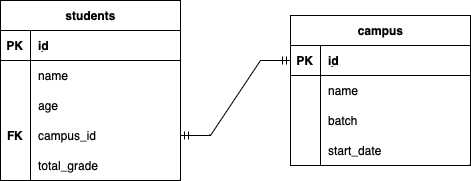

The diagram above was exported from draw.io. Its source (the exported page's mxGraphModel, read from the mxfile embedded in the PNG):
<mxGraphModel dx="954" dy="623" grid="1" gridSize="10" guides="1" tooltips="1" connect="1" arrows="1" fold="1" page="1" pageScale="1" pageWidth="850" pageHeight="1100" math="0" shadow="0">
  <root>
    <mxCell id="0" />
    <mxCell id="1" parent="0" />
    <mxCell id="KM-BU1sQnZe9QvfPH4yA-1" value="students" style="shape=table;startSize=30;container=1;collapsible=1;childLayout=tableLayout;fixedRows=1;rowLines=0;fontStyle=1;align=center;resizeLast=1;html=1;" vertex="1" parent="1">
      <mxGeometry x="150" y="190" width="180" height="180" as="geometry" />
    </mxCell>
    <mxCell id="KM-BU1sQnZe9QvfPH4yA-2" value="" style="shape=tableRow;horizontal=0;startSize=0;swimlaneHead=0;swimlaneBody=0;fillColor=none;collapsible=0;dropTarget=0;points=[[0,0.5],[1,0.5]];portConstraint=eastwest;top=0;left=0;right=0;bottom=1;" vertex="1" parent="KM-BU1sQnZe9QvfPH4yA-1">
      <mxGeometry y="30" width="180" height="30" as="geometry" />
    </mxCell>
    <mxCell id="KM-BU1sQnZe9QvfPH4yA-3" value="PK" style="shape=partialRectangle;connectable=0;fillColor=none;top=0;left=0;bottom=0;right=0;fontStyle=1;overflow=hidden;whiteSpace=wrap;html=1;" vertex="1" parent="KM-BU1sQnZe9QvfPH4yA-2">
      <mxGeometry width="30" height="30" as="geometry">
        <mxRectangle width="30" height="30" as="alternateBounds" />
      </mxGeometry>
    </mxCell>
    <mxCell id="KM-BU1sQnZe9QvfPH4yA-4" value="id" style="shape=partialRectangle;connectable=0;fillColor=none;top=0;left=0;bottom=0;right=0;align=left;spacingLeft=6;fontStyle=5;overflow=hidden;whiteSpace=wrap;html=1;" vertex="1" parent="KM-BU1sQnZe9QvfPH4yA-2">
      <mxGeometry x="30" width="150" height="30" as="geometry">
        <mxRectangle width="150" height="30" as="alternateBounds" />
      </mxGeometry>
    </mxCell>
    <mxCell id="KM-BU1sQnZe9QvfPH4yA-5" value="" style="shape=tableRow;horizontal=0;startSize=0;swimlaneHead=0;swimlaneBody=0;fillColor=none;collapsible=0;dropTarget=0;points=[[0,0.5],[1,0.5]];portConstraint=eastwest;top=0;left=0;right=0;bottom=0;" vertex="1" parent="KM-BU1sQnZe9QvfPH4yA-1">
      <mxGeometry y="60" width="180" height="30" as="geometry" />
    </mxCell>
    <mxCell id="KM-BU1sQnZe9QvfPH4yA-6" value="" style="shape=partialRectangle;connectable=0;fillColor=none;top=0;left=0;bottom=0;right=0;editable=1;overflow=hidden;whiteSpace=wrap;html=1;" vertex="1" parent="KM-BU1sQnZe9QvfPH4yA-5">
      <mxGeometry width="30" height="30" as="geometry">
        <mxRectangle width="30" height="30" as="alternateBounds" />
      </mxGeometry>
    </mxCell>
    <mxCell id="KM-BU1sQnZe9QvfPH4yA-7" value="name" style="shape=partialRectangle;connectable=0;fillColor=none;top=0;left=0;bottom=0;right=0;align=left;spacingLeft=6;overflow=hidden;whiteSpace=wrap;html=1;" vertex="1" parent="KM-BU1sQnZe9QvfPH4yA-5">
      <mxGeometry x="30" width="150" height="30" as="geometry">
        <mxRectangle width="150" height="30" as="alternateBounds" />
      </mxGeometry>
    </mxCell>
    <mxCell id="KM-BU1sQnZe9QvfPH4yA-8" value="" style="shape=tableRow;horizontal=0;startSize=0;swimlaneHead=0;swimlaneBody=0;fillColor=none;collapsible=0;dropTarget=0;points=[[0,0.5],[1,0.5]];portConstraint=eastwest;top=0;left=0;right=0;bottom=0;" vertex="1" parent="KM-BU1sQnZe9QvfPH4yA-1">
      <mxGeometry y="90" width="180" height="30" as="geometry" />
    </mxCell>
    <mxCell id="KM-BU1sQnZe9QvfPH4yA-9" value="" style="shape=partialRectangle;connectable=0;fillColor=none;top=0;left=0;bottom=0;right=0;editable=1;overflow=hidden;whiteSpace=wrap;html=1;" vertex="1" parent="KM-BU1sQnZe9QvfPH4yA-8">
      <mxGeometry width="30" height="30" as="geometry">
        <mxRectangle width="30" height="30" as="alternateBounds" />
      </mxGeometry>
    </mxCell>
    <mxCell id="KM-BU1sQnZe9QvfPH4yA-10" value="age" style="shape=partialRectangle;connectable=0;fillColor=none;top=0;left=0;bottom=0;right=0;align=left;spacingLeft=6;overflow=hidden;whiteSpace=wrap;html=1;" vertex="1" parent="KM-BU1sQnZe9QvfPH4yA-8">
      <mxGeometry x="30" width="150" height="30" as="geometry">
        <mxRectangle width="150" height="30" as="alternateBounds" />
      </mxGeometry>
    </mxCell>
    <mxCell id="KM-BU1sQnZe9QvfPH4yA-11" value="" style="shape=tableRow;horizontal=0;startSize=0;swimlaneHead=0;swimlaneBody=0;fillColor=none;collapsible=0;dropTarget=0;points=[[0,0.5],[1,0.5]];portConstraint=eastwest;top=0;left=0;right=0;bottom=0;" vertex="1" parent="KM-BU1sQnZe9QvfPH4yA-1">
      <mxGeometry y="120" width="180" height="30" as="geometry" />
    </mxCell>
    <mxCell id="KM-BU1sQnZe9QvfPH4yA-12" value="FK" style="shape=partialRectangle;connectable=0;fillColor=none;top=0;left=0;bottom=0;right=0;editable=1;overflow=hidden;whiteSpace=wrap;html=1;fontStyle=1" vertex="1" parent="KM-BU1sQnZe9QvfPH4yA-11">
      <mxGeometry width="30" height="30" as="geometry">
        <mxRectangle width="30" height="30" as="alternateBounds" />
      </mxGeometry>
    </mxCell>
    <mxCell id="KM-BU1sQnZe9QvfPH4yA-13" value="campus_id" style="shape=partialRectangle;connectable=0;fillColor=none;top=0;left=0;bottom=0;right=0;align=left;spacingLeft=6;overflow=hidden;whiteSpace=wrap;html=1;" vertex="1" parent="KM-BU1sQnZe9QvfPH4yA-11">
      <mxGeometry x="30" width="150" height="30" as="geometry">
        <mxRectangle width="150" height="30" as="alternateBounds" />
      </mxGeometry>
    </mxCell>
    <mxCell id="KM-BU1sQnZe9QvfPH4yA-14" style="shape=tableRow;horizontal=0;startSize=0;swimlaneHead=0;swimlaneBody=0;fillColor=none;collapsible=0;dropTarget=0;points=[[0,0.5],[1,0.5]];portConstraint=eastwest;top=0;left=0;right=0;bottom=0;" vertex="1" parent="KM-BU1sQnZe9QvfPH4yA-1">
      <mxGeometry y="150" width="180" height="30" as="geometry" />
    </mxCell>
    <mxCell id="KM-BU1sQnZe9QvfPH4yA-15" style="shape=partialRectangle;connectable=0;fillColor=none;top=0;left=0;bottom=0;right=0;editable=1;overflow=hidden;whiteSpace=wrap;html=1;fontStyle=1" vertex="1" parent="KM-BU1sQnZe9QvfPH4yA-14">
      <mxGeometry width="30" height="30" as="geometry">
        <mxRectangle width="30" height="30" as="alternateBounds" />
      </mxGeometry>
    </mxCell>
    <mxCell id="KM-BU1sQnZe9QvfPH4yA-16" value="total_grade" style="shape=partialRectangle;connectable=0;fillColor=none;top=0;left=0;bottom=0;right=0;align=left;spacingLeft=6;overflow=hidden;whiteSpace=wrap;html=1;" vertex="1" parent="KM-BU1sQnZe9QvfPH4yA-14">
      <mxGeometry x="30" width="150" height="30" as="geometry">
        <mxRectangle width="150" height="30" as="alternateBounds" />
      </mxGeometry>
    </mxCell>
    <mxCell id="KM-BU1sQnZe9QvfPH4yA-17" value="campus" style="shape=table;startSize=30;container=1;collapsible=1;childLayout=tableLayout;fixedRows=1;rowLines=0;fontStyle=1;align=center;resizeLast=1;html=1;" vertex="1" parent="1">
      <mxGeometry x="440" y="205" width="180" height="150" as="geometry" />
    </mxCell>
    <mxCell id="KM-BU1sQnZe9QvfPH4yA-18" value="" style="shape=tableRow;horizontal=0;startSize=0;swimlaneHead=0;swimlaneBody=0;fillColor=none;collapsible=0;dropTarget=0;points=[[0,0.5],[1,0.5]];portConstraint=eastwest;top=0;left=0;right=0;bottom=1;" vertex="1" parent="KM-BU1sQnZe9QvfPH4yA-17">
      <mxGeometry y="30" width="180" height="30" as="geometry" />
    </mxCell>
    <mxCell id="KM-BU1sQnZe9QvfPH4yA-19" value="PK" style="shape=partialRectangle;connectable=0;fillColor=none;top=0;left=0;bottom=0;right=0;fontStyle=1;overflow=hidden;whiteSpace=wrap;html=1;" vertex="1" parent="KM-BU1sQnZe9QvfPH4yA-18">
      <mxGeometry width="30" height="30" as="geometry">
        <mxRectangle width="30" height="30" as="alternateBounds" />
      </mxGeometry>
    </mxCell>
    <mxCell id="KM-BU1sQnZe9QvfPH4yA-20" value="id" style="shape=partialRectangle;connectable=0;fillColor=none;top=0;left=0;bottom=0;right=0;align=left;spacingLeft=6;fontStyle=5;overflow=hidden;whiteSpace=wrap;html=1;" vertex="1" parent="KM-BU1sQnZe9QvfPH4yA-18">
      <mxGeometry x="30" width="150" height="30" as="geometry">
        <mxRectangle width="150" height="30" as="alternateBounds" />
      </mxGeometry>
    </mxCell>
    <mxCell id="KM-BU1sQnZe9QvfPH4yA-21" value="" style="shape=tableRow;horizontal=0;startSize=0;swimlaneHead=0;swimlaneBody=0;fillColor=none;collapsible=0;dropTarget=0;points=[[0,0.5],[1,0.5]];portConstraint=eastwest;top=0;left=0;right=0;bottom=0;" vertex="1" parent="KM-BU1sQnZe9QvfPH4yA-17">
      <mxGeometry y="60" width="180" height="30" as="geometry" />
    </mxCell>
    <mxCell id="KM-BU1sQnZe9QvfPH4yA-22" value="" style="shape=partialRectangle;connectable=0;fillColor=none;top=0;left=0;bottom=0;right=0;editable=1;overflow=hidden;whiteSpace=wrap;html=1;" vertex="1" parent="KM-BU1sQnZe9QvfPH4yA-21">
      <mxGeometry width="30" height="30" as="geometry">
        <mxRectangle width="30" height="30" as="alternateBounds" />
      </mxGeometry>
    </mxCell>
    <mxCell id="KM-BU1sQnZe9QvfPH4yA-23" value="name" style="shape=partialRectangle;connectable=0;fillColor=none;top=0;left=0;bottom=0;right=0;align=left;spacingLeft=6;overflow=hidden;whiteSpace=wrap;html=1;" vertex="1" parent="KM-BU1sQnZe9QvfPH4yA-21">
      <mxGeometry x="30" width="150" height="30" as="geometry">
        <mxRectangle width="150" height="30" as="alternateBounds" />
      </mxGeometry>
    </mxCell>
    <mxCell id="KM-BU1sQnZe9QvfPH4yA-24" value="" style="shape=tableRow;horizontal=0;startSize=0;swimlaneHead=0;swimlaneBody=0;fillColor=none;collapsible=0;dropTarget=0;points=[[0,0.5],[1,0.5]];portConstraint=eastwest;top=0;left=0;right=0;bottom=0;" vertex="1" parent="KM-BU1sQnZe9QvfPH4yA-17">
      <mxGeometry y="90" width="180" height="30" as="geometry" />
    </mxCell>
    <mxCell id="KM-BU1sQnZe9QvfPH4yA-25" value="" style="shape=partialRectangle;connectable=0;fillColor=none;top=0;left=0;bottom=0;right=0;editable=1;overflow=hidden;whiteSpace=wrap;html=1;" vertex="1" parent="KM-BU1sQnZe9QvfPH4yA-24">
      <mxGeometry width="30" height="30" as="geometry">
        <mxRectangle width="30" height="30" as="alternateBounds" />
      </mxGeometry>
    </mxCell>
    <mxCell id="KM-BU1sQnZe9QvfPH4yA-26" value="batch" style="shape=partialRectangle;connectable=0;fillColor=none;top=0;left=0;bottom=0;right=0;align=left;spacingLeft=6;overflow=hidden;whiteSpace=wrap;html=1;" vertex="1" parent="KM-BU1sQnZe9QvfPH4yA-24">
      <mxGeometry x="30" width="150" height="30" as="geometry">
        <mxRectangle width="150" height="30" as="alternateBounds" />
      </mxGeometry>
    </mxCell>
    <mxCell id="KM-BU1sQnZe9QvfPH4yA-27" value="" style="shape=tableRow;horizontal=0;startSize=0;swimlaneHead=0;swimlaneBody=0;fillColor=none;collapsible=0;dropTarget=0;points=[[0,0.5],[1,0.5]];portConstraint=eastwest;top=0;left=0;right=0;bottom=0;" vertex="1" parent="KM-BU1sQnZe9QvfPH4yA-17">
      <mxGeometry y="120" width="180" height="30" as="geometry" />
    </mxCell>
    <mxCell id="KM-BU1sQnZe9QvfPH4yA-28" value="" style="shape=partialRectangle;connectable=0;fillColor=none;top=0;left=0;bottom=0;right=0;editable=1;overflow=hidden;whiteSpace=wrap;html=1;" vertex="1" parent="KM-BU1sQnZe9QvfPH4yA-27">
      <mxGeometry width="30" height="30" as="geometry">
        <mxRectangle width="30" height="30" as="alternateBounds" />
      </mxGeometry>
    </mxCell>
    <mxCell id="KM-BU1sQnZe9QvfPH4yA-29" value="start_date" style="shape=partialRectangle;connectable=0;fillColor=none;top=0;left=0;bottom=0;right=0;align=left;spacingLeft=6;overflow=hidden;whiteSpace=wrap;html=1;" vertex="1" parent="KM-BU1sQnZe9QvfPH4yA-27">
      <mxGeometry x="30" width="150" height="30" as="geometry">
        <mxRectangle width="150" height="30" as="alternateBounds" />
      </mxGeometry>
    </mxCell>
    <mxCell id="KM-BU1sQnZe9QvfPH4yA-31" value="" style="edgeStyle=entityRelationEdgeStyle;fontSize=12;html=1;endArrow=ERmandOne;startArrow=ERmandOne;rounded=0;exitX=1;exitY=0.5;exitDx=0;exitDy=0;entryX=0;entryY=0.5;entryDx=0;entryDy=0;" edge="1" parent="1" source="KM-BU1sQnZe9QvfPH4yA-11" target="KM-BU1sQnZe9QvfPH4yA-18">
      <mxGeometry width="100" height="100" relative="1" as="geometry">
        <mxPoint x="370" y="370" as="sourcePoint" />
        <mxPoint x="470" y="270" as="targetPoint" />
      </mxGeometry>
    </mxCell>
  </root>
</mxGraphModel>